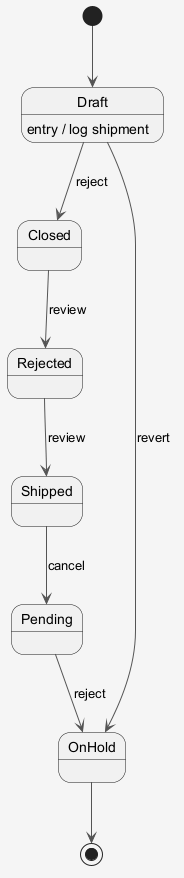

The diagram above was rendered by PlantUML. Its source (embedded in the PNG):
@startuml
skinparam shadowing false
skinparam backgroundColor #F5F5F5
skinparam ArrowColor #555555
[*] --> Draft
Draft --> Closed : reject
Draft : entry / log shipment
Closed --> Rejected : review
Rejected --> Shipped : review
Shipped --> Pending : cancel
Pending --> OnHold : reject
Draft --> OnHold : revert
OnHold --> [*]
@enduml